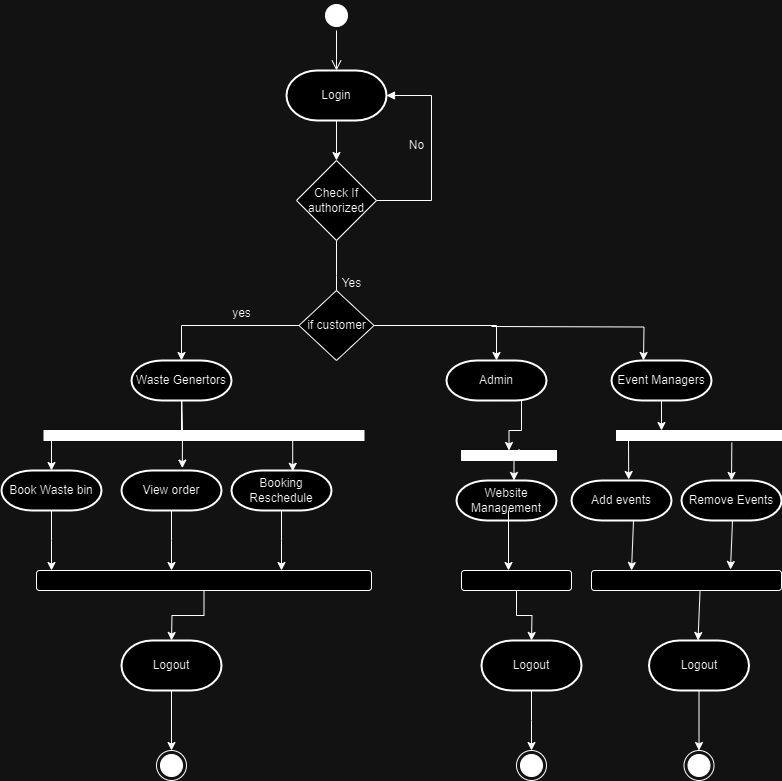

The diagram above was exported from draw.io. Its source (the exported page's mxGraphModel, read from the mxfile embedded in the PNG):
<mxGraphModel dx="1049" dy="546" grid="1" gridSize="10" guides="1" tooltips="1" connect="1" arrows="1" fold="1" page="1" pageScale="1" pageWidth="850" pageHeight="1100" math="0" shadow="0">
  <root>
    <mxCell id="0" />
    <mxCell id="1" parent="0" />
    <mxCell id="GyRqRNFfvqarXCYMcCVW-6" value="" style="ellipse;html=1;shape=startState;fillColor=#000000;strokeColor=#000000;" parent="1" vertex="1">
      <mxGeometry x="330" y="280" width="30" height="30" as="geometry" />
    </mxCell>
    <mxCell id="GyRqRNFfvqarXCYMcCVW-7" value="" style="edgeStyle=orthogonalEdgeStyle;html=1;verticalAlign=bottom;endArrow=open;endSize=8;strokeColor=#000000;rounded=0;fillColor=#000000;" parent="1" edge="1">
      <mxGeometry relative="1" as="geometry">
        <mxPoint x="345" y="350" as="targetPoint" />
        <mxPoint x="345" y="310" as="sourcePoint" />
      </mxGeometry>
    </mxCell>
    <mxCell id="GyRqRNFfvqarXCYMcCVW-17" style="edgeStyle=orthogonalEdgeStyle;rounded=0;orthogonalLoop=1;jettySize=auto;html=1;" parent="1" source="GyRqRNFfvqarXCYMcCVW-10" edge="1">
      <mxGeometry relative="1" as="geometry">
        <mxPoint x="345" y="590" as="targetPoint" />
      </mxGeometry>
    </mxCell>
    <mxCell id="GyRqRNFfvqarXCYMcCVW-10" value="Check If authorized" style="rhombus;whiteSpace=wrap;html=1;" parent="1" vertex="1">
      <mxGeometry x="305" y="440" width="80" height="80" as="geometry" />
    </mxCell>
    <mxCell id="GyRqRNFfvqarXCYMcCVW-12" style="edgeStyle=orthogonalEdgeStyle;rounded=0;orthogonalLoop=1;jettySize=auto;html=1;entryX=0.5;entryY=0;entryDx=0;entryDy=0;" parent="1" source="GyRqRNFfvqarXCYMcCVW-11" target="GyRqRNFfvqarXCYMcCVW-10" edge="1">
      <mxGeometry relative="1" as="geometry" />
    </mxCell>
    <mxCell id="GyRqRNFfvqarXCYMcCVW-11" value="Login" style="strokeWidth=2;html=1;shape=mxgraph.flowchart.terminator;whiteSpace=wrap;" parent="1" vertex="1">
      <mxGeometry x="295" y="350" width="100" height="50" as="geometry" />
    </mxCell>
    <mxCell id="GyRqRNFfvqarXCYMcCVW-15" value="" style="html=1;verticalAlign=bottom;endArrow=block;edgeStyle=elbowEdgeStyle;rounded=0;exitX=1;exitY=0.5;exitDx=0;exitDy=0;entryX=1;entryY=0.5;entryDx=0;entryDy=0;entryPerimeter=0;elbow=horizontal;" parent="1" source="GyRqRNFfvqarXCYMcCVW-10" target="GyRqRNFfvqarXCYMcCVW-11" edge="1">
      <mxGeometry x="0.122" y="-30" width="80" relative="1" as="geometry">
        <mxPoint x="230" y="480" as="sourcePoint" />
        <mxPoint x="240" y="380" as="targetPoint" />
        <Array as="points">
          <mxPoint x="440" y="420" />
          <mxPoint x="280" y="430" />
        </Array>
        <mxPoint as="offset" />
      </mxGeometry>
    </mxCell>
    <mxCell id="GyRqRNFfvqarXCYMcCVW-16" value="No" style="text;html=1;align=center;verticalAlign=middle;resizable=0;points=[];autosize=1;strokeColor=none;fillColor=none;" parent="1" vertex="1">
      <mxGeometry x="405" y="410" width="40" height="30" as="geometry" />
    </mxCell>
    <mxCell id="GyRqRNFfvqarXCYMcCVW-18" value="Yes" style="text;html=1;align=center;verticalAlign=middle;resizable=0;points=[];autosize=1;strokeColor=none;fillColor=none;" parent="1" vertex="1">
      <mxGeometry x="340" y="548" width="40" height="30" as="geometry" />
    </mxCell>
    <mxCell id="GyRqRNFfvqarXCYMcCVW-20" style="edgeStyle=orthogonalEdgeStyle;rounded=0;orthogonalLoop=1;jettySize=auto;html=1;entryX=0.5;entryY=0;entryDx=0;entryDy=0;entryPerimeter=0;" parent="1" source="GyRqRNFfvqarXCYMcCVW-19" target="GyRqRNFfvqarXCYMcCVW-21" edge="1">
      <mxGeometry relative="1" as="geometry">
        <mxPoint x="280" y="640" as="targetPoint" />
      </mxGeometry>
    </mxCell>
    <mxCell id="GyRqRNFfvqarXCYMcCVW-22" style="edgeStyle=orthogonalEdgeStyle;rounded=0;orthogonalLoop=1;jettySize=auto;html=1;entryX=0.5;entryY=0;entryDx=0;entryDy=0;entryPerimeter=0;exitX=1;exitY=0.5;exitDx=0;exitDy=0;" parent="1" source="GyRqRNFfvqarXCYMcCVW-19" target="GyRqRNFfvqarXCYMcCVW-23" edge="1">
      <mxGeometry relative="1" as="geometry">
        <mxPoint x="627.5" y="620" as="targetPoint" />
        <mxPoint x="470" y="580" as="sourcePoint" />
      </mxGeometry>
    </mxCell>
    <mxCell id="GyRqRNFfvqarXCYMcCVW-19" value="if customer" style="rhombus;whiteSpace=wrap;html=1;" parent="1" vertex="1">
      <mxGeometry x="307.5" y="570" width="75" height="70" as="geometry" />
    </mxCell>
    <mxCell id="GyRqRNFfvqarXCYMcCVW-24" style="edgeStyle=orthogonalEdgeStyle;rounded=0;orthogonalLoop=1;jettySize=auto;html=1;entryX=0.5;entryY=0;entryDx=0;entryDy=0;entryPerimeter=0;fillColor=#000000;" parent="1" target="GyRqRNFfvqarXCYMcCVW-27" edge="1">
      <mxGeometry relative="1" as="geometry">
        <mxPoint x="160" y="760" as="targetPoint" />
        <mxPoint x="190" y="710" as="sourcePoint" />
      </mxGeometry>
    </mxCell>
    <mxCell id="GyRqRNFfvqarXCYMcCVW-29" style="edgeStyle=orthogonalEdgeStyle;rounded=0;orthogonalLoop=1;jettySize=auto;html=1;entryX=0.612;entryY=0.02;entryDx=0;entryDy=0;entryPerimeter=0;" parent="1" source="GyRqRNFfvqarXCYMcCVW-21" target="GyRqRNFfvqarXCYMcCVW-36" edge="1">
      <mxGeometry relative="1" as="geometry">
        <mxPoint x="260" y="750" as="targetPoint" />
        <Array as="points">
          <mxPoint x="190" y="710" />
          <mxPoint x="301" y="710" />
        </Array>
      </mxGeometry>
    </mxCell>
    <mxCell id="GyRqRNFfvqarXCYMcCVW-30" style="rounded=0;orthogonalLoop=1;jettySize=auto;html=1;entryX=0.608;entryY=-0.06;entryDx=0;entryDy=0;entryPerimeter=0;" parent="1" source="GyRqRNFfvqarXCYMcCVW-21" target="GyRqRNFfvqarXCYMcCVW-31" edge="1">
      <mxGeometry relative="1" as="geometry">
        <mxPoint x="200" y="750" as="targetPoint" />
        <Array as="points">
          <mxPoint x="191" y="710" />
        </Array>
      </mxGeometry>
    </mxCell>
    <mxCell id="GyRqRNFfvqarXCYMcCVW-21" value="Waste Genertors" style="strokeWidth=2;html=1;shape=mxgraph.flowchart.terminator;whiteSpace=wrap;" parent="1" vertex="1">
      <mxGeometry x="140" y="640" width="100" height="40" as="geometry" />
    </mxCell>
    <mxCell id="GyRqRNFfvqarXCYMcCVW-23" value="Admin" style="strokeWidth=2;html=1;shape=mxgraph.flowchart.terminator;whiteSpace=wrap;" parent="1" vertex="1">
      <mxGeometry x="455" y="640" width="100" height="40" as="geometry" />
    </mxCell>
    <mxCell id="GyRqRNFfvqarXCYMcCVW-39" style="edgeStyle=orthogonalEdgeStyle;rounded=0;orthogonalLoop=1;jettySize=auto;html=1;" parent="1" source="GyRqRNFfvqarXCYMcCVW-27" edge="1">
      <mxGeometry relative="1" as="geometry">
        <mxPoint x="60" y="850" as="targetPoint" />
      </mxGeometry>
    </mxCell>
    <mxCell id="GyRqRNFfvqarXCYMcCVW-27" value="Book Waste bin" style="strokeWidth=2;html=1;shape=mxgraph.flowchart.terminator;whiteSpace=wrap;" parent="1" vertex="1">
      <mxGeometry x="10" y="750" width="100" height="40" as="geometry" />
    </mxCell>
    <mxCell id="GyRqRNFfvqarXCYMcCVW-38" style="edgeStyle=orthogonalEdgeStyle;rounded=0;orthogonalLoop=1;jettySize=auto;html=1;" parent="1" source="GyRqRNFfvqarXCYMcCVW-31" edge="1">
      <mxGeometry relative="1" as="geometry">
        <mxPoint x="180" y="850" as="targetPoint" />
      </mxGeometry>
    </mxCell>
    <mxCell id="GyRqRNFfvqarXCYMcCVW-31" value="View order" style="strokeWidth=2;html=1;shape=mxgraph.flowchart.terminator;whiteSpace=wrap;" parent="1" vertex="1">
      <mxGeometry x="130" y="750" width="100" height="40" as="geometry" />
    </mxCell>
    <mxCell id="GyRqRNFfvqarXCYMcCVW-37" style="edgeStyle=orthogonalEdgeStyle;rounded=0;orthogonalLoop=1;jettySize=auto;html=1;" parent="1" source="GyRqRNFfvqarXCYMcCVW-36" edge="1">
      <mxGeometry relative="1" as="geometry">
        <mxPoint x="290" y="850" as="targetPoint" />
      </mxGeometry>
    </mxCell>
    <mxCell id="GyRqRNFfvqarXCYMcCVW-36" value="Booking Reschedule" style="strokeWidth=2;html=1;shape=mxgraph.flowchart.terminator;whiteSpace=wrap;" parent="1" vertex="1">
      <mxGeometry x="240" y="750" width="100" height="40" as="geometry" />
    </mxCell>
    <mxCell id="GyRqRNFfvqarXCYMcCVW-42" style="edgeStyle=orthogonalEdgeStyle;rounded=0;orthogonalLoop=1;jettySize=auto;html=1;" parent="1" source="GyRqRNFfvqarXCYMcCVW-41" edge="1">
      <mxGeometry relative="1" as="geometry">
        <mxPoint x="180" y="920" as="targetPoint" />
      </mxGeometry>
    </mxCell>
    <mxCell id="GyRqRNFfvqarXCYMcCVW-41" value="" style="rounded=1;whiteSpace=wrap;html=1;" parent="1" vertex="1">
      <mxGeometry x="45" y="850" width="335" height="20" as="geometry" />
    </mxCell>
    <mxCell id="GyRqRNFfvqarXCYMcCVW-43" value="Logout" style="strokeWidth=2;html=1;shape=mxgraph.flowchart.terminator;whiteSpace=wrap;" parent="1" vertex="1">
      <mxGeometry x="130" y="920" width="100" height="50" as="geometry" />
    </mxCell>
    <mxCell id="GyRqRNFfvqarXCYMcCVW-46" value="" style="endArrow=classic;html=1;rounded=0;exitX=0.5;exitY=1;exitDx=0;exitDy=0;exitPerimeter=0;" parent="1" source="GyRqRNFfvqarXCYMcCVW-43" edge="1">
      <mxGeometry width="50" height="50" relative="1" as="geometry">
        <mxPoint x="150" y="1020" as="sourcePoint" />
        <mxPoint x="180" y="1030" as="targetPoint" />
      </mxGeometry>
    </mxCell>
    <mxCell id="GyRqRNFfvqarXCYMcCVW-47" value="" style="ellipse;html=1;shape=endState;fillColor=#000000;strokeColor=#000000;" parent="1" vertex="1">
      <mxGeometry x="165" y="1030" width="30" height="30" as="geometry" />
    </mxCell>
    <mxCell id="GyRqRNFfvqarXCYMcCVW-58" style="edgeStyle=orthogonalEdgeStyle;rounded=0;orthogonalLoop=1;jettySize=auto;html=1;" parent="1" source="GyRqRNFfvqarXCYMcCVW-54" edge="1">
      <mxGeometry relative="1" as="geometry">
        <mxPoint x="540" y="920" as="targetPoint" />
      </mxGeometry>
    </mxCell>
    <mxCell id="GyRqRNFfvqarXCYMcCVW-54" value="" style="rounded=1;whiteSpace=wrap;html=1;" parent="1" vertex="1">
      <mxGeometry x="470" y="850" width="110" height="20" as="geometry" />
    </mxCell>
    <mxCell id="GyRqRNFfvqarXCYMcCVW-60" style="edgeStyle=orthogonalEdgeStyle;rounded=0;orthogonalLoop=1;jettySize=auto;html=1;" parent="1" source="GyRqRNFfvqarXCYMcCVW-59" edge="1">
      <mxGeometry relative="1" as="geometry">
        <mxPoint x="540" y="1030" as="targetPoint" />
      </mxGeometry>
    </mxCell>
    <mxCell id="GyRqRNFfvqarXCYMcCVW-59" value="Logout" style="strokeWidth=2;html=1;shape=mxgraph.flowchart.terminator;whiteSpace=wrap;" parent="1" vertex="1">
      <mxGeometry x="490" y="920" width="100" height="50" as="geometry" />
    </mxCell>
    <mxCell id="GyRqRNFfvqarXCYMcCVW-61" value="" style="ellipse;html=1;shape=endState;fillColor=#000000;strokeColor=#000000;" parent="1" vertex="1">
      <mxGeometry x="525" y="1030" width="30" height="30" as="geometry" />
    </mxCell>
    <mxCell id="EYvRFgYOFTkvkyu9HNTl-3" value="" style="endArrow=none;html=1;rounded=0;" parent="1" edge="1">
      <mxGeometry width="50" height="50" relative="1" as="geometry">
        <mxPoint x="60" y="710" as="sourcePoint" />
        <mxPoint x="300" y="710" as="targetPoint" />
      </mxGeometry>
    </mxCell>
    <mxCell id="EYvRFgYOFTkvkyu9HNTl-5" value="" style="endArrow=none;html=1;rounded=0;" parent="1" source="t0QDXTq8yKbpxYQ_HUXc-1" edge="1">
      <mxGeometry width="50" height="50" relative="1" as="geometry">
        <mxPoint x="60" y="710" as="sourcePoint" />
        <mxPoint x="290" y="710" as="targetPoint" />
      </mxGeometry>
    </mxCell>
    <mxCell id="t0QDXTq8yKbpxYQ_HUXc-2" value="" style="endArrow=none;html=1;rounded=0;" parent="1" target="t0QDXTq8yKbpxYQ_HUXc-1" edge="1">
      <mxGeometry width="50" height="50" relative="1" as="geometry">
        <mxPoint x="60" y="710" as="sourcePoint" />
        <mxPoint x="290" y="710" as="targetPoint" />
      </mxGeometry>
    </mxCell>
    <mxCell id="t0QDXTq8yKbpxYQ_HUXc-1" value="" style="rounded=0;whiteSpace=wrap;html=1;fillColor=#000000;" parent="1" vertex="1">
      <mxGeometry x="52.5" y="710" width="320" height="10" as="geometry" />
    </mxCell>
    <mxCell id="t0QDXTq8yKbpxYQ_HUXc-6" value="" style="edgeStyle=orthogonalEdgeStyle;rounded=0;orthogonalLoop=1;jettySize=auto;html=1;" parent="1" source="GyRqRNFfvqarXCYMcCVW-23" target="t0QDXTq8yKbpxYQ_HUXc-3" edge="1">
      <mxGeometry relative="1" as="geometry">
        <mxPoint x="430" y="740" as="targetPoint" />
        <Array as="points">
          <mxPoint x="530" y="710" />
        </Array>
        <mxPoint x="530" y="680" as="sourcePoint" />
      </mxGeometry>
    </mxCell>
    <mxCell id="Pm90DTSTJnvP4ihxmXXc-1" value="yes" style="text;html=1;align=center;verticalAlign=middle;resizable=0;points=[];autosize=1;strokeColor=none;fillColor=none;" parent="1" vertex="1">
      <mxGeometry x="230" y="578" width="40" height="30" as="geometry" />
    </mxCell>
    <mxCell id="t0QDXTq8yKbpxYQ_HUXc-3" value="" style="rounded=0;whiteSpace=wrap;html=1;fillColor=#000000;" parent="1" vertex="1">
      <mxGeometry x="470" y="730" width="95" height="10" as="geometry" />
    </mxCell>
    <mxCell id="hV6TXd32zlcYzH_Fz9Ce-5" value="Website Management" style="strokeWidth=2;html=1;shape=mxgraph.flowchart.terminator;whiteSpace=wrap;" parent="1" vertex="1">
      <mxGeometry x="465" y="760" width="100" height="40" as="geometry" />
    </mxCell>
    <mxCell id="hV6TXd32zlcYzH_Fz9Ce-10" style="edgeStyle=orthogonalEdgeStyle;rounded=0;orthogonalLoop=1;jettySize=auto;html=1;" parent="1" edge="1">
      <mxGeometry relative="1" as="geometry">
        <mxPoint x="517" y="850" as="targetPoint" />
        <mxPoint x="517" y="790" as="sourcePoint" />
      </mxGeometry>
    </mxCell>
    <mxCell id="hV6TXd32zlcYzH_Fz9Ce-12" style="edgeStyle=orthogonalEdgeStyle;rounded=0;orthogonalLoop=1;jettySize=auto;html=1;entryX=0.612;entryY=0.02;entryDx=0;entryDy=0;entryPerimeter=0;" parent="1" edge="1">
      <mxGeometry relative="1" as="geometry">
        <mxPoint x="522.5" y="760" as="targetPoint" />
        <Array as="points">
          <mxPoint x="527.5" y="740" />
          <mxPoint x="522.5" y="740" />
        </Array>
        <mxPoint x="527.5" y="729" as="sourcePoint" />
      </mxGeometry>
    </mxCell>
    <mxCell id="hV6TXd32zlcYzH_Fz9Ce-13" value="Event Managers" style="strokeWidth=2;html=1;shape=mxgraph.flowchart.terminator;whiteSpace=wrap;" parent="1" vertex="1">
      <mxGeometry x="620" y="640" width="100" height="40" as="geometry" />
    </mxCell>
    <mxCell id="R7frOfJ_PXvezoWnjL7n-1" style="edgeStyle=orthogonalEdgeStyle;rounded=0;orthogonalLoop=1;jettySize=auto;html=1;entryX=0.5;entryY=0;entryDx=0;entryDy=0;entryPerimeter=0;" parent="1" edge="1">
      <mxGeometry relative="1" as="geometry">
        <mxPoint x="652" y="640" as="targetPoint" />
        <mxPoint x="500" y="606" as="sourcePoint" />
      </mxGeometry>
    </mxCell>
    <mxCell id="R7frOfJ_PXvezoWnjL7n-4" value="" style="rounded=0;whiteSpace=wrap;html=1;fillColor=#000000;" parent="1" vertex="1">
      <mxGeometry x="625" y="710" width="165" height="10" as="geometry" />
    </mxCell>
    <mxCell id="R7frOfJ_PXvezoWnjL7n-5" value="Add events" style="strokeWidth=2;html=1;shape=mxgraph.flowchart.terminator;whiteSpace=wrap;" parent="1" vertex="1">
      <mxGeometry x="580" y="760" width="100" height="40" as="geometry" />
    </mxCell>
    <mxCell id="R7frOfJ_PXvezoWnjL7n-6" value="Remove Events" style="strokeWidth=2;html=1;shape=mxgraph.flowchart.terminator;whiteSpace=wrap;" parent="1" vertex="1">
      <mxGeometry x="690" y="760" width="100" height="40" as="geometry" />
    </mxCell>
    <mxCell id="R7frOfJ_PXvezoWnjL7n-7" value="" style="endArrow=classic;html=1;rounded=0;exitX=0.699;exitY=1.22;exitDx=0;exitDy=0;exitPerimeter=0;entryX=0.5;entryY=0;entryDx=0;entryDy=0;entryPerimeter=0;" parent="1" source="R7frOfJ_PXvezoWnjL7n-4" target="R7frOfJ_PXvezoWnjL7n-6" edge="1">
      <mxGeometry width="50" height="50" relative="1" as="geometry">
        <mxPoint x="730" y="760" as="sourcePoint" />
        <mxPoint x="780" y="710" as="targetPoint" />
      </mxGeometry>
    </mxCell>
    <mxCell id="R7frOfJ_PXvezoWnjL7n-8" value="" style="endArrow=classic;html=1;rounded=0;entryX=0.572;entryY=-0.025;entryDx=0;entryDy=0;entryPerimeter=0;" parent="1" target="R7frOfJ_PXvezoWnjL7n-5" edge="1">
      <mxGeometry width="50" height="50" relative="1" as="geometry">
        <mxPoint x="637" y="720" as="sourcePoint" />
        <mxPoint x="750" y="770" as="targetPoint" />
      </mxGeometry>
    </mxCell>
    <mxCell id="R7frOfJ_PXvezoWnjL7n-9" value="" style="endArrow=classic;html=1;rounded=0;exitX=0.5;exitY=1;exitDx=0;exitDy=0;exitPerimeter=0;" parent="1" source="hV6TXd32zlcYzH_Fz9Ce-13" edge="1">
      <mxGeometry width="50" height="50" relative="1" as="geometry">
        <mxPoint x="647" y="730" as="sourcePoint" />
        <mxPoint x="670" y="710" as="targetPoint" />
      </mxGeometry>
    </mxCell>
    <mxCell id="R7frOfJ_PXvezoWnjL7n-10" value="" style="rounded=1;whiteSpace=wrap;html=1;" parent="1" vertex="1">
      <mxGeometry x="600" y="850" width="190" height="20" as="geometry" />
    </mxCell>
    <mxCell id="R7frOfJ_PXvezoWnjL7n-12" value="" style="endArrow=classic;html=1;rounded=0;exitX=0.62;exitY=1.015;exitDx=0;exitDy=0;exitPerimeter=0;" parent="1" source="R7frOfJ_PXvezoWnjL7n-5" edge="1">
      <mxGeometry width="50" height="50" relative="1" as="geometry">
        <mxPoint x="590" y="900" as="sourcePoint" />
        <mxPoint x="640" y="850" as="targetPoint" />
      </mxGeometry>
    </mxCell>
    <mxCell id="R7frOfJ_PXvezoWnjL7n-13" value="" style="endArrow=classic;html=1;rounded=0;exitX=0.62;exitY=1.015;exitDx=0;exitDy=0;exitPerimeter=0;" parent="1" edge="1">
      <mxGeometry width="50" height="50" relative="1" as="geometry">
        <mxPoint x="741" y="800" as="sourcePoint" />
        <mxPoint x="739" y="849" as="targetPoint" />
      </mxGeometry>
    </mxCell>
    <mxCell id="R7frOfJ_PXvezoWnjL7n-14" value="Logout" style="strokeWidth=2;html=1;shape=mxgraph.flowchart.terminator;whiteSpace=wrap;" parent="1" vertex="1">
      <mxGeometry x="657.5" y="920" width="100" height="50" as="geometry" />
    </mxCell>
    <mxCell id="R7frOfJ_PXvezoWnjL7n-15" value="" style="endArrow=classic;html=1;rounded=0;exitX=0.62;exitY=1.015;exitDx=0;exitDy=0;exitPerimeter=0;" parent="1" edge="1">
      <mxGeometry width="50" height="50" relative="1" as="geometry">
        <mxPoint x="708.5" y="871" as="sourcePoint" />
        <mxPoint x="706.5" y="920" as="targetPoint" />
      </mxGeometry>
    </mxCell>
    <mxCell id="R7frOfJ_PXvezoWnjL7n-16" value="" style="ellipse;html=1;shape=endState;fillColor=#000000;strokeColor=#000000;" parent="1" vertex="1">
      <mxGeometry x="692.5" y="1030" width="30" height="30" as="geometry" />
    </mxCell>
    <mxCell id="R7frOfJ_PXvezoWnjL7n-19" value="" style="endArrow=classic;html=1;rounded=0;entryX=0.5;entryY=0;entryDx=0;entryDy=0;" parent="1" source="R7frOfJ_PXvezoWnjL7n-14" target="R7frOfJ_PXvezoWnjL7n-16" edge="1">
      <mxGeometry width="50" height="50" relative="1" as="geometry">
        <mxPoint x="718.5" y="881" as="sourcePoint" />
        <mxPoint x="716.5" y="930" as="targetPoint" />
      </mxGeometry>
    </mxCell>
  </root>
</mxGraphModel>